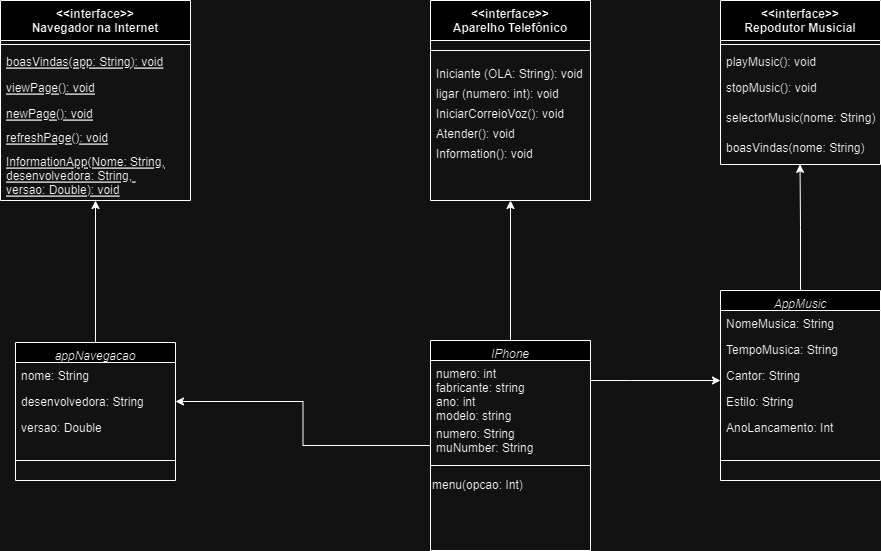

The diagram above was exported from draw.io. Its source (the exported page's mxGraphModel, read from the mxfile embedded in the PNG):
<mxGraphModel dx="1650" dy="435" grid="1" gridSize="10" guides="1" tooltips="1" connect="1" arrows="1" fold="1" page="1" pageScale="1" pageWidth="827" pageHeight="1169" math="0" shadow="0">
  <root>
    <mxCell id="WIyWlLk6GJQsqaUBKTNV-0" />
    <mxCell id="WIyWlLk6GJQsqaUBKTNV-1" parent="WIyWlLk6GJQsqaUBKTNV-0" />
    <mxCell id="TcUuexVwPgVa3wYjf7Pa-11" value="" style="edgeStyle=orthogonalEdgeStyle;rounded=0;orthogonalLoop=1;jettySize=auto;html=1;fontFamily=Helvetica;fontSize=12;fontColor=default;entryX=0.5;entryY=1;entryDx=0;entryDy=0;" parent="WIyWlLk6GJQsqaUBKTNV-1" source="zkfFHV4jXpPFQw0GAbJ--0" target="zkfFHV4jXpPFQw0GAbJ--13" edge="1">
      <mxGeometry relative="1" as="geometry">
        <mxPoint x="370" y="200" as="targetPoint" />
        <Array as="points" />
      </mxGeometry>
    </mxCell>
    <mxCell id="TcUuexVwPgVa3wYjf7Pa-30" value="" style="edgeStyle=orthogonalEdgeStyle;rounded=0;orthogonalLoop=1;jettySize=auto;html=1;fontFamily=Helvetica;fontSize=12;fontColor=default;" parent="WIyWlLk6GJQsqaUBKTNV-1" source="zkfFHV4jXpPFQw0GAbJ--0" target="TcUuexVwPgVa3wYjf7Pa-28" edge="1">
      <mxGeometry relative="1" as="geometry">
        <Array as="points">
          <mxPoint x="500" y="390" />
          <mxPoint x="500" y="390" />
        </Array>
      </mxGeometry>
    </mxCell>
    <mxCell id="RPMM9QulFG9bV5z5Yay5-3" value="" style="edgeStyle=orthogonalEdgeStyle;rounded=0;orthogonalLoop=1;jettySize=auto;html=1;entryX=1;entryY=0.5;entryDx=0;entryDy=0;" edge="1" parent="WIyWlLk6GJQsqaUBKTNV-1" source="zkfFHV4jXpPFQw0GAbJ--0" target="zkfFHV4jXpPFQw0GAbJ--8">
      <mxGeometry relative="1" as="geometry">
        <mxPoint x="180" y="410" as="targetPoint" />
      </mxGeometry>
    </mxCell>
    <mxCell id="zkfFHV4jXpPFQw0GAbJ--0" value="IPhone" style="swimlane;fontStyle=2;align=center;verticalAlign=top;childLayout=stackLayout;horizontal=1;startSize=20;horizontalStack=0;resizeParent=1;resizeLast=0;collapsible=1;marginBottom=0;rounded=0;shadow=0;strokeWidth=1;" parent="WIyWlLk6GJQsqaUBKTNV-1" vertex="1">
      <mxGeometry x="300" y="350" width="160" height="210" as="geometry">
        <mxRectangle x="230" y="140" width="160" height="26" as="alternateBounds" />
      </mxGeometry>
    </mxCell>
    <mxCell id="zkfFHV4jXpPFQw0GAbJ--14" value="numero: int&#10;fabricante: string&#10;ano: int&#10;modelo: string&#10;" style="text;align=left;verticalAlign=top;spacingLeft=4;spacingRight=4;overflow=hidden;rotatable=0;points=[[0,0.5],[1,0.5]];portConstraint=eastwest;" parent="zkfFHV4jXpPFQw0GAbJ--0" vertex="1">
      <mxGeometry y="20" width="160" height="60" as="geometry" />
    </mxCell>
    <mxCell id="RPMM9QulFG9bV5z5Yay5-7" value="numero: String&#10;muNumber: String&#10;" style="text;align=left;verticalAlign=top;spacingLeft=4;spacingRight=4;overflow=hidden;rotatable=0;points=[[0,0.5],[1,0.5]];portConstraint=eastwest;" vertex="1" parent="zkfFHV4jXpPFQw0GAbJ--0">
      <mxGeometry y="80" width="160" height="40" as="geometry" />
    </mxCell>
    <mxCell id="zkfFHV4jXpPFQw0GAbJ--4" value="" style="line;html=1;strokeWidth=1;align=left;verticalAlign=middle;spacingTop=-1;spacingLeft=3;spacingRight=3;rotatable=0;labelPosition=right;points=[];portConstraint=eastwest;" parent="zkfFHV4jXpPFQw0GAbJ--0" vertex="1">
      <mxGeometry y="120" width="160" height="10" as="geometry" />
    </mxCell>
    <mxCell id="RPMM9QulFG9bV5z5Yay5-6" value="menu(opcao: Int)" style="text;html=1;align=left;verticalAlign=middle;whiteSpace=wrap;rounded=0;" vertex="1" parent="zkfFHV4jXpPFQw0GAbJ--0">
      <mxGeometry y="130" width="160" height="30" as="geometry" />
    </mxCell>
    <mxCell id="zkfFHV4jXpPFQw0GAbJ--6" value="&lt;&lt;interface&gt;&gt;&#10;Navegador na Internet" style="swimlane;fontStyle=1;align=center;verticalAlign=top;childLayout=stackLayout;horizontal=1;startSize=40;horizontalStack=0;resizeParent=1;resizeLast=0;collapsible=1;marginBottom=0;rounded=0;shadow=0;strokeWidth=1;" parent="WIyWlLk6GJQsqaUBKTNV-1" vertex="1">
      <mxGeometry x="-130" y="10" width="190" height="200" as="geometry">
        <mxRectangle x="130" y="380" width="160" height="26" as="alternateBounds" />
      </mxGeometry>
    </mxCell>
    <mxCell id="zkfFHV4jXpPFQw0GAbJ--9" value="" style="line;html=1;strokeWidth=1;align=left;verticalAlign=middle;spacingTop=-1;spacingLeft=3;spacingRight=3;rotatable=0;labelPosition=right;points=[];portConstraint=eastwest;" parent="zkfFHV4jXpPFQw0GAbJ--6" vertex="1">
      <mxGeometry y="40" width="190" height="8" as="geometry" />
    </mxCell>
    <mxCell id="RRfCvQ4VSvHIJChM0lsi-9" value="boasVindas(app: String): void" style="text;align=left;verticalAlign=top;spacingLeft=4;spacingRight=4;overflow=hidden;rotatable=0;points=[[0,0.5],[1,0.5]];portConstraint=eastwest;fontStyle=4" vertex="1" parent="zkfFHV4jXpPFQw0GAbJ--6">
      <mxGeometry y="48" width="190" height="26" as="geometry" />
    </mxCell>
    <mxCell id="TcUuexVwPgVa3wYjf7Pa-32" value="viewPage(): void" style="text;align=left;verticalAlign=top;spacingLeft=4;spacingRight=4;overflow=hidden;rotatable=0;points=[[0,0.5],[1,0.5]];portConstraint=eastwest;fontStyle=4" parent="zkfFHV4jXpPFQw0GAbJ--6" vertex="1">
      <mxGeometry y="74" width="190" height="26" as="geometry" />
    </mxCell>
    <mxCell id="TcUuexVwPgVa3wYjf7Pa-34" value="newPage(): void" style="text;align=left;verticalAlign=top;spacingLeft=4;spacingRight=4;overflow=hidden;rotatable=0;points=[[0,0.5],[1,0.5]];portConstraint=eastwest;fontStyle=4" parent="zkfFHV4jXpPFQw0GAbJ--6" vertex="1">
      <mxGeometry y="100" width="190" height="24" as="geometry" />
    </mxCell>
    <mxCell id="zkfFHV4jXpPFQw0GAbJ--10" value="refreshPage(): void" style="text;align=left;verticalAlign=top;spacingLeft=4;spacingRight=4;overflow=hidden;rotatable=0;points=[[0,0.5],[1,0.5]];portConstraint=eastwest;fontStyle=4" parent="zkfFHV4jXpPFQw0GAbJ--6" vertex="1">
      <mxGeometry y="124" width="190" height="24" as="geometry" />
    </mxCell>
    <mxCell id="RRfCvQ4VSvHIJChM0lsi-10" value="InformationApp(Nome: String,&#10;desenvolvedora: String, &#10;versao: Double): void" style="text;align=left;verticalAlign=top;spacingLeft=4;spacingRight=4;overflow=hidden;rotatable=0;points=[[0,0.5],[1,0.5]];portConstraint=eastwest;fontStyle=4" vertex="1" parent="zkfFHV4jXpPFQw0GAbJ--6">
      <mxGeometry y="148" width="190" height="50" as="geometry" />
    </mxCell>
    <mxCell id="zkfFHV4jXpPFQw0GAbJ--13" value="&lt;&lt;interface&gt;&gt;&#10;Aparelho Telefônico" style="swimlane;fontStyle=1;align=center;verticalAlign=top;childLayout=stackLayout;horizontal=1;startSize=40;horizontalStack=0;resizeParent=1;resizeLast=0;collapsible=1;marginBottom=0;rounded=0;shadow=0;strokeWidth=1;" parent="WIyWlLk6GJQsqaUBKTNV-1" vertex="1">
      <mxGeometry x="300" y="10" width="160" height="200" as="geometry">
        <mxRectangle x="300" y="10" width="170" height="26" as="alternateBounds" />
      </mxGeometry>
    </mxCell>
    <mxCell id="zkfFHV4jXpPFQw0GAbJ--15" value="" style="line;html=1;strokeWidth=1;align=left;verticalAlign=middle;spacingTop=-1;spacingLeft=3;spacingRight=3;rotatable=0;labelPosition=right;points=[];portConstraint=eastwest;" parent="zkfFHV4jXpPFQw0GAbJ--13" vertex="1">
      <mxGeometry y="40" width="160" height="20" as="geometry" />
    </mxCell>
    <mxCell id="RRfCvQ4VSvHIJChM0lsi-8" value="Iniciante (OLA: String): void&#10;" style="text;align=left;verticalAlign=top;spacingLeft=4;spacingRight=4;overflow=hidden;rotatable=0;points=[[0,0.5],[1,0.5]];portConstraint=eastwest;" vertex="1" parent="zkfFHV4jXpPFQw0GAbJ--13">
      <mxGeometry y="60" width="160" height="20" as="geometry" />
    </mxCell>
    <mxCell id="TcUuexVwPgVa3wYjf7Pa-2" value="ligar (numero: int): void&#10;" style="text;align=left;verticalAlign=top;spacingLeft=4;spacingRight=4;overflow=hidden;rotatable=0;points=[[0,0.5],[1,0.5]];portConstraint=eastwest;" parent="zkfFHV4jXpPFQw0GAbJ--13" vertex="1">
      <mxGeometry y="80" width="160" height="20" as="geometry" />
    </mxCell>
    <mxCell id="TcUuexVwPgVa3wYjf7Pa-9" value="IniciarCorreioVoz(): void&#10;&#10;" style="text;align=left;verticalAlign=top;spacingLeft=4;spacingRight=4;overflow=hidden;rotatable=0;points=[[0,0.5],[1,0.5]];portConstraint=eastwest;" parent="zkfFHV4jXpPFQw0GAbJ--13" vertex="1">
      <mxGeometry y="100" width="160" height="20" as="geometry" />
    </mxCell>
    <mxCell id="TcUuexVwPgVa3wYjf7Pa-8" value="Atender(): void&#10;&#10;" style="text;align=left;verticalAlign=top;spacingLeft=4;spacingRight=4;overflow=hidden;rotatable=0;points=[[0,0.5],[1,0.5]];portConstraint=eastwest;" parent="zkfFHV4jXpPFQw0GAbJ--13" vertex="1">
      <mxGeometry y="120" width="160" height="20" as="geometry" />
    </mxCell>
    <mxCell id="RRfCvQ4VSvHIJChM0lsi-6" value="Information(): void&#10;&#10;" style="text;align=left;verticalAlign=top;spacingLeft=4;spacingRight=4;overflow=hidden;rotatable=0;points=[[0,0.5],[1,0.5]];portConstraint=eastwest;" vertex="1" parent="zkfFHV4jXpPFQw0GAbJ--13">
      <mxGeometry y="140" width="160" height="20" as="geometry" />
    </mxCell>
    <mxCell id="zkfFHV4jXpPFQw0GAbJ--17" value="&lt;&lt;interface&gt;&gt;&#10;Repodutor Musicial" style="swimlane;fontStyle=1;align=center;verticalAlign=top;childLayout=stackLayout;horizontal=1;startSize=40;horizontalStack=0;resizeParent=1;resizeLast=0;collapsible=1;marginBottom=0;rounded=0;shadow=0;strokeWidth=1;" parent="WIyWlLk6GJQsqaUBKTNV-1" vertex="1">
      <mxGeometry x="590" y="10" width="160" height="164" as="geometry">
        <mxRectangle x="540" y="10" width="160" height="26" as="alternateBounds" />
      </mxGeometry>
    </mxCell>
    <mxCell id="zkfFHV4jXpPFQw0GAbJ--23" value="" style="line;html=1;strokeWidth=1;align=left;verticalAlign=middle;spacingTop=-1;spacingLeft=3;spacingRight=3;rotatable=0;labelPosition=right;points=[];portConstraint=eastwest;" parent="zkfFHV4jXpPFQw0GAbJ--17" vertex="1">
      <mxGeometry y="40" width="160" height="8" as="geometry" />
    </mxCell>
    <mxCell id="zkfFHV4jXpPFQw0GAbJ--24" value="playMusic(): void" style="text;align=left;verticalAlign=top;spacingLeft=4;spacingRight=4;overflow=hidden;rotatable=0;points=[[0,0.5],[1,0.5]];portConstraint=eastwest;" parent="zkfFHV4jXpPFQw0GAbJ--17" vertex="1">
      <mxGeometry y="48" width="160" height="26" as="geometry" />
    </mxCell>
    <mxCell id="zkfFHV4jXpPFQw0GAbJ--25" value="stopMusic(): void&#10;" style="text;align=left;verticalAlign=top;spacingLeft=4;spacingRight=4;overflow=hidden;rotatable=0;points=[[0,0.5],[1,0.5]];portConstraint=eastwest;" parent="zkfFHV4jXpPFQw0GAbJ--17" vertex="1">
      <mxGeometry y="74" width="160" height="30" as="geometry" />
    </mxCell>
    <mxCell id="TcUuexVwPgVa3wYjf7Pa-3" value="selectorMusic(nome: String)&#10;" style="text;align=left;verticalAlign=top;spacingLeft=4;spacingRight=4;overflow=hidden;rotatable=0;points=[[0,0.5],[1,0.5]];portConstraint=eastwest;" parent="zkfFHV4jXpPFQw0GAbJ--17" vertex="1">
      <mxGeometry y="104" width="160" height="30" as="geometry" />
    </mxCell>
    <mxCell id="RRfCvQ4VSvHIJChM0lsi-13" value="boasVindas(nome: String)&#10;" style="text;align=left;verticalAlign=top;spacingLeft=4;spacingRight=4;overflow=hidden;rotatable=0;points=[[0,0.5],[1,0.5]];portConstraint=eastwest;" vertex="1" parent="zkfFHV4jXpPFQw0GAbJ--17">
      <mxGeometry y="134" width="160" height="30" as="geometry" />
    </mxCell>
    <mxCell id="TcUuexVwPgVa3wYjf7Pa-27" value="" style="edgeStyle=orthogonalEdgeStyle;rounded=0;orthogonalLoop=1;jettySize=auto;html=1;fontFamily=Helvetica;fontSize=12;fontColor=default;entryX=0.5;entryY=1;entryDx=0;entryDy=0;" parent="WIyWlLk6GJQsqaUBKTNV-1" source="TcUuexVwPgVa3wYjf7Pa-18" target="zkfFHV4jXpPFQw0GAbJ--6" edge="1">
      <mxGeometry relative="1" as="geometry">
        <mxPoint x="140" y="190" as="targetPoint" />
        <Array as="points" />
      </mxGeometry>
    </mxCell>
    <mxCell id="TcUuexVwPgVa3wYjf7Pa-18" value="appNavegacao" style="swimlane;fontStyle=2;align=center;verticalAlign=top;childLayout=stackLayout;horizontal=1;startSize=20;horizontalStack=0;resizeParent=1;resizeLast=0;collapsible=1;marginBottom=0;rounded=0;shadow=0;strokeWidth=1;" parent="WIyWlLk6GJQsqaUBKTNV-1" vertex="1">
      <mxGeometry x="-115" y="352" width="160" height="138" as="geometry">
        <mxRectangle x="230" y="140" width="160" height="26" as="alternateBounds" />
      </mxGeometry>
    </mxCell>
    <mxCell id="zkfFHV4jXpPFQw0GAbJ--7" value="nome: String" style="text;align=left;verticalAlign=top;spacingLeft=4;spacingRight=4;overflow=hidden;rotatable=0;points=[[0,0.5],[1,0.5]];portConstraint=eastwest;" parent="TcUuexVwPgVa3wYjf7Pa-18" vertex="1">
      <mxGeometry y="20" width="160" height="26" as="geometry" />
    </mxCell>
    <mxCell id="zkfFHV4jXpPFQw0GAbJ--8" value="desenvolvedora: String" style="text;align=left;verticalAlign=top;spacingLeft=4;spacingRight=4;overflow=hidden;rotatable=0;points=[[0,0.5],[1,0.5]];portConstraint=eastwest;rounded=0;shadow=0;html=0;" parent="TcUuexVwPgVa3wYjf7Pa-18" vertex="1">
      <mxGeometry y="46" width="160" height="26" as="geometry" />
    </mxCell>
    <mxCell id="RPMM9QulFG9bV5z5Yay5-0" value="versao: Double" style="text;align=left;verticalAlign=top;spacingLeft=4;spacingRight=4;overflow=hidden;rotatable=0;points=[[0,0.5],[1,0.5]];portConstraint=eastwest;rounded=0;shadow=0;html=0;" vertex="1" parent="TcUuexVwPgVa3wYjf7Pa-18">
      <mxGeometry y="72" width="160" height="26" as="geometry" />
    </mxCell>
    <mxCell id="TcUuexVwPgVa3wYjf7Pa-19" value="" style="line;html=1;strokeWidth=1;align=left;verticalAlign=middle;spacingTop=-1;spacingLeft=3;spacingRight=3;rotatable=0;labelPosition=right;points=[];portConstraint=eastwest;" parent="TcUuexVwPgVa3wYjf7Pa-18" vertex="1">
      <mxGeometry y="98" width="160" height="40" as="geometry" />
    </mxCell>
    <mxCell id="TcUuexVwPgVa3wYjf7Pa-31" value="" style="edgeStyle=orthogonalEdgeStyle;rounded=0;orthogonalLoop=1;jettySize=auto;html=1;fontFamily=Helvetica;fontSize=12;fontColor=default;entryX=0.497;entryY=0.994;entryDx=0;entryDy=0;entryPerimeter=0;" parent="WIyWlLk6GJQsqaUBKTNV-1" source="TcUuexVwPgVa3wYjf7Pa-28" target="RRfCvQ4VSvHIJChM0lsi-13" edge="1">
      <mxGeometry relative="1" as="geometry">
        <Array as="points" />
        <mxPoint x="670" y="190" as="targetPoint" />
      </mxGeometry>
    </mxCell>
    <mxCell id="TcUuexVwPgVa3wYjf7Pa-28" value="AppMusic&#10;" style="swimlane;fontStyle=2;align=center;verticalAlign=top;childLayout=stackLayout;horizontal=1;startSize=20;horizontalStack=0;resizeParent=1;resizeLast=0;collapsible=1;marginBottom=0;rounded=0;shadow=0;strokeWidth=1;" parent="WIyWlLk6GJQsqaUBKTNV-1" vertex="1">
      <mxGeometry x="590" y="300" width="160" height="190" as="geometry">
        <mxRectangle x="230" y="140" width="160" height="26" as="alternateBounds" />
      </mxGeometry>
    </mxCell>
    <mxCell id="zkfFHV4jXpPFQw0GAbJ--18" value="NomeMusica: String" style="text;align=left;verticalAlign=top;spacingLeft=4;spacingRight=4;overflow=hidden;rotatable=0;points=[[0,0.5],[1,0.5]];portConstraint=eastwest;" parent="TcUuexVwPgVa3wYjf7Pa-28" vertex="1">
      <mxGeometry y="20" width="160" height="26" as="geometry" />
    </mxCell>
    <mxCell id="zkfFHV4jXpPFQw0GAbJ--19" value="TempoMusica: String" style="text;align=left;verticalAlign=top;spacingLeft=4;spacingRight=4;overflow=hidden;rotatable=0;points=[[0,0.5],[1,0.5]];portConstraint=eastwest;rounded=0;shadow=0;html=0;" parent="TcUuexVwPgVa3wYjf7Pa-28" vertex="1">
      <mxGeometry y="46" width="160" height="26" as="geometry" />
    </mxCell>
    <mxCell id="zkfFHV4jXpPFQw0GAbJ--20" value="Cantor: String" style="text;align=left;verticalAlign=top;spacingLeft=4;spacingRight=4;overflow=hidden;rotatable=0;points=[[0,0.5],[1,0.5]];portConstraint=eastwest;rounded=0;shadow=0;html=0;" parent="TcUuexVwPgVa3wYjf7Pa-28" vertex="1">
      <mxGeometry y="72" width="160" height="26" as="geometry" />
    </mxCell>
    <mxCell id="zkfFHV4jXpPFQw0GAbJ--21" value="Estilo: String" style="text;align=left;verticalAlign=top;spacingLeft=4;spacingRight=4;overflow=hidden;rotatable=0;points=[[0,0.5],[1,0.5]];portConstraint=eastwest;rounded=0;shadow=0;html=0;" parent="TcUuexVwPgVa3wYjf7Pa-28" vertex="1">
      <mxGeometry y="98" width="160" height="26" as="geometry" />
    </mxCell>
    <mxCell id="zkfFHV4jXpPFQw0GAbJ--22" value="AnoLancamento: Int" style="text;align=left;verticalAlign=top;spacingLeft=4;spacingRight=4;overflow=hidden;rotatable=0;points=[[0,0.5],[1,0.5]];portConstraint=eastwest;rounded=0;shadow=0;html=0;" parent="TcUuexVwPgVa3wYjf7Pa-28" vertex="1">
      <mxGeometry y="124" width="160" height="26" as="geometry" />
    </mxCell>
    <mxCell id="TcUuexVwPgVa3wYjf7Pa-29" value="" style="line;html=1;strokeWidth=1;align=left;verticalAlign=middle;spacingTop=-1;spacingLeft=3;spacingRight=3;rotatable=0;labelPosition=right;points=[];portConstraint=eastwest;" parent="TcUuexVwPgVa3wYjf7Pa-28" vertex="1">
      <mxGeometry y="150" width="160" height="40" as="geometry" />
    </mxCell>
  </root>
</mxGraphModel>